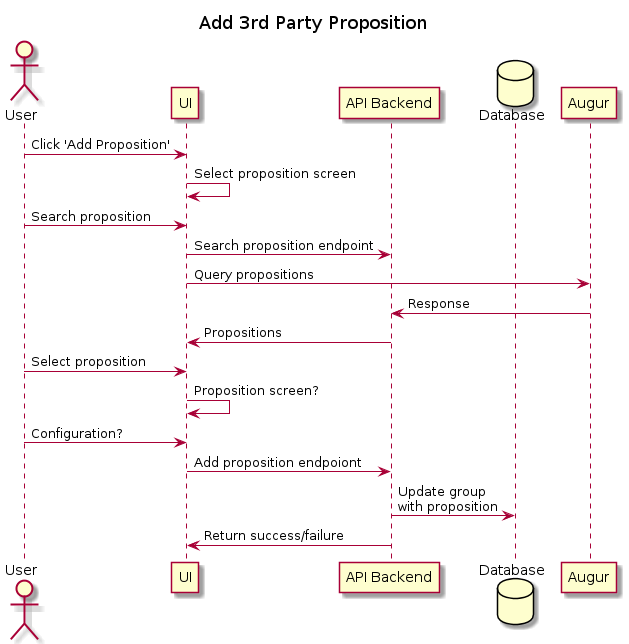

The diagram above was rendered by PlantUML. Its source (embedded in the PNG):
@startuml Add 3rd Party Proposition

title Add 3rd Party Proposition

actor User as user
participant UI as ui
participant "API Backend" as api
database Database as db
participant Augur as augur

user -> ui : Click 'Add Proposition'
ui -> ui : Select proposition screen
user -> ui : Search proposition
ui -> api : Search proposition endpoint
ui -> augur : Query propositions
augur -> api : Response
api -> ui : Propositions
user -> ui : Select proposition
ui -> ui : Proposition screen?
user -> ui : Configuration?
ui -> api : Add proposition endpoiont
api -> db : Update group\nwith proposition
api -> ui : Return success/failure

@enduml